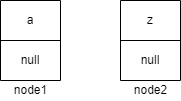

The diagram above was exported from draw.io. Its source (the exported page's mxGraphModel, read from the mxfile embedded in the PNG):
<mxGraphModel dx="1038" dy="579" grid="1" gridSize="10" guides="1" tooltips="1" connect="1" arrows="1" fold="1" page="1" pageScale="1" pageWidth="850" pageHeight="1100" math="0" shadow="0">
  <root>
    <mxCell id="0" />
    <mxCell id="1" parent="0" />
    <mxCell id="dwoy7Fk5YyZ15ijMKhwg-6" value="" style="shape=table;startSize=0;container=1;collapsible=0;childLayout=tableLayout;rounded=0;sketch=0;" parent="1" vertex="1">
      <mxGeometry x="170" y="120" width="60" height="80" as="geometry" />
    </mxCell>
    <mxCell id="dwoy7Fk5YyZ15ijMKhwg-7" value="" style="shape=tableRow;horizontal=0;startSize=0;swimlaneHead=0;swimlaneBody=0;top=0;left=0;bottom=0;right=0;collapsible=0;dropTarget=0;fillColor=none;points=[[0,0.5],[1,0.5]];portConstraint=eastwest;rounded=0;sketch=0;" parent="dwoy7Fk5YyZ15ijMKhwg-6" vertex="1">
      <mxGeometry width="60" height="40" as="geometry" />
    </mxCell>
    <mxCell id="dwoy7Fk5YyZ15ijMKhwg-8" value="a" style="shape=partialRectangle;html=1;whiteSpace=wrap;connectable=0;overflow=hidden;fillColor=none;top=0;left=0;bottom=0;right=0;pointerEvents=1;rounded=0;sketch=0;" parent="dwoy7Fk5YyZ15ijMKhwg-7" vertex="1">
      <mxGeometry width="60" height="40" as="geometry">
        <mxRectangle width="60" height="40" as="alternateBounds" />
      </mxGeometry>
    </mxCell>
    <mxCell id="dwoy7Fk5YyZ15ijMKhwg-9" value="" style="shape=tableRow;horizontal=0;startSize=0;swimlaneHead=0;swimlaneBody=0;top=0;left=0;bottom=0;right=0;collapsible=0;dropTarget=0;fillColor=none;points=[[0,0.5],[1,0.5]];portConstraint=eastwest;rounded=0;sketch=0;" parent="dwoy7Fk5YyZ15ijMKhwg-6" vertex="1">
      <mxGeometry y="40" width="60" height="40" as="geometry" />
    </mxCell>
    <mxCell id="dwoy7Fk5YyZ15ijMKhwg-10" value="null" style="shape=partialRectangle;html=1;whiteSpace=wrap;connectable=0;overflow=hidden;fillColor=none;top=0;left=0;bottom=0;right=0;pointerEvents=1;rounded=0;sketch=0;" parent="dwoy7Fk5YyZ15ijMKhwg-9" vertex="1">
      <mxGeometry width="60" height="40" as="geometry">
        <mxRectangle width="60" height="40" as="alternateBounds" />
      </mxGeometry>
    </mxCell>
    <mxCell id="dwoy7Fk5YyZ15ijMKhwg-11" value="" style="shape=table;startSize=0;container=1;collapsible=0;childLayout=tableLayout;rounded=0;sketch=0;" parent="1" vertex="1">
      <mxGeometry x="290" y="120" width="60" height="80" as="geometry" />
    </mxCell>
    <mxCell id="dwoy7Fk5YyZ15ijMKhwg-12" value="" style="shape=tableRow;horizontal=0;startSize=0;swimlaneHead=0;swimlaneBody=0;top=0;left=0;bottom=0;right=0;collapsible=0;dropTarget=0;fillColor=none;points=[[0,0.5],[1,0.5]];portConstraint=eastwest;rounded=0;sketch=0;" parent="dwoy7Fk5YyZ15ijMKhwg-11" vertex="1">
      <mxGeometry width="60" height="40" as="geometry" />
    </mxCell>
    <mxCell id="dwoy7Fk5YyZ15ijMKhwg-13" value="z" style="shape=partialRectangle;html=1;whiteSpace=wrap;connectable=0;overflow=hidden;fillColor=none;top=0;left=0;bottom=0;right=0;pointerEvents=1;rounded=0;sketch=0;" parent="dwoy7Fk5YyZ15ijMKhwg-12" vertex="1">
      <mxGeometry width="60" height="40" as="geometry">
        <mxRectangle width="60" height="40" as="alternateBounds" />
      </mxGeometry>
    </mxCell>
    <mxCell id="dwoy7Fk5YyZ15ijMKhwg-14" value="" style="shape=tableRow;horizontal=0;startSize=0;swimlaneHead=0;swimlaneBody=0;top=0;left=0;bottom=0;right=0;collapsible=0;dropTarget=0;fillColor=none;points=[[0,0.5],[1,0.5]];portConstraint=eastwest;rounded=0;sketch=0;" parent="dwoy7Fk5YyZ15ijMKhwg-11" vertex="1">
      <mxGeometry y="40" width="60" height="40" as="geometry" />
    </mxCell>
    <mxCell id="dwoy7Fk5YyZ15ijMKhwg-15" value="null" style="shape=partialRectangle;html=1;whiteSpace=wrap;connectable=0;overflow=hidden;fillColor=none;top=0;left=0;bottom=0;right=0;pointerEvents=1;rounded=0;sketch=0;" parent="dwoy7Fk5YyZ15ijMKhwg-14" vertex="1">
      <mxGeometry width="60" height="40" as="geometry">
        <mxRectangle width="60" height="40" as="alternateBounds" />
      </mxGeometry>
    </mxCell>
    <mxCell id="dwoy7Fk5YyZ15ijMKhwg-16" value="node1" style="text;html=1;align=center;verticalAlign=middle;resizable=0;points=[];autosize=1;strokeColor=none;fillColor=none;" parent="1" vertex="1">
      <mxGeometry x="175" y="200" width="50" height="20" as="geometry" />
    </mxCell>
    <mxCell id="dwoy7Fk5YyZ15ijMKhwg-17" value="node2" style="text;html=1;align=center;verticalAlign=middle;resizable=0;points=[];autosize=1;strokeColor=none;fillColor=none;" parent="1" vertex="1">
      <mxGeometry x="295" y="200" width="50" height="20" as="geometry" />
    </mxCell>
  </root>
</mxGraphModel>